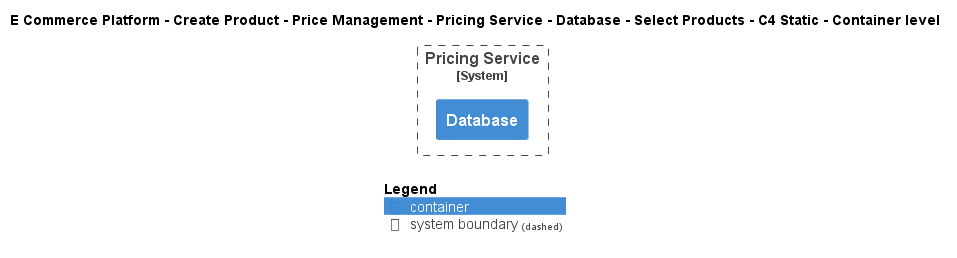

The diagram above was rendered by PlantUML. Its source (embedded in the PNG):
@startuml
!include ..\..\..\..\..\..\..\..\..\.c4s\C4_Container.puml

AddElementTag("c4interflow:lifecycle:new", $bgColor=green, $fontColor=#ffffff, $borderColor=green, $shadowing="False")
AddElementTag("c4interflow:lifecycle:changed", $bgColor=orange, $fontColor=#ffffff, $borderColor=orange, $shadowing="False")
AddElementTag("c4interflow:lifecycle:removed", $bgColor=red, $fontColor=#ffffff, $borderColor=red, $shadowing="False")

AddRelTag("c4interflow:lifecycle:new", $textColor=green, $lineColor=green)
AddRelTag("c4interflow:lifecycle:changed", $textColor=orange, $lineColor=orange)
AddRelTag("c4interflow:lifecycle:removed", $textColor=red, $lineColor=red)

SHOW_PERSON_PORTRAIT()
LAYOUT_TOP_DOWN()

skinparam linetype polyline

title E Commerce Platform - Create Product - Price Management - Pricing Service - Database - Select Products - C4 Static - Container level


System_Boundary(ECommercePlatform.CreateProduct.PriceManagement.SoftwareSystems.PricingService, "Pricing Service") {
    Container(ECommercePlatform.CreateProduct.PriceManagement.SoftwareSystems.PricingService.Containers.Database, "Database", "", "")
}



SHOW_LEGEND()
@enduml